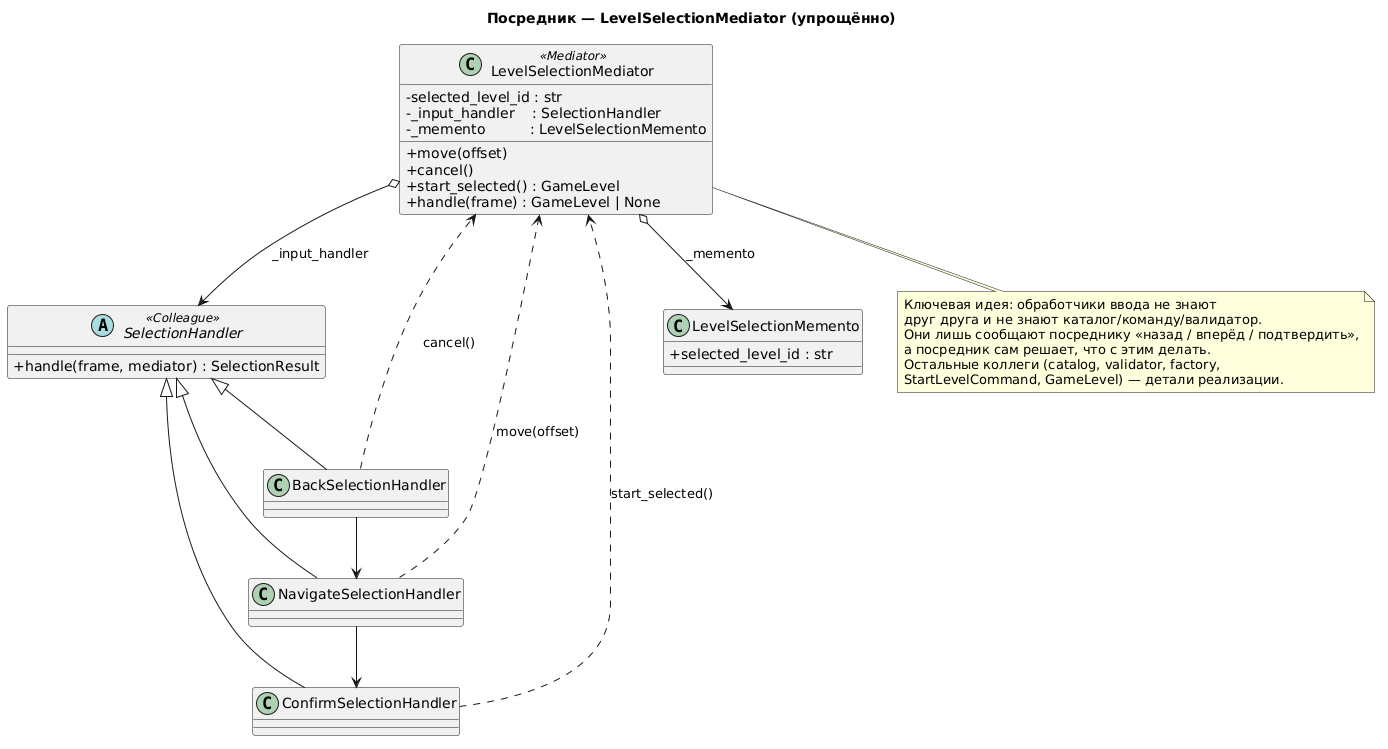

The diagram above was rendered by PlantUML. Its source (embedded in the PNG):
@startuml
skinparam classAttributeIconSize 0
skinparam defaultFontName Sans
title Посредник — LevelSelectionMediator (упрощённо)

class LevelSelectionMediator <<Mediator>> {
  - selected_level_id : str
  - _input_handler    : SelectionHandler
  - _memento          : LevelSelectionMemento
  + move(offset)
  + cancel()
  + start_selected() : GameLevel
  + handle(frame) : GameLevel | None
}

abstract class SelectionHandler <<Colleague>> {
  + handle(frame, mediator) : SelectionResult
}

class BackSelectionHandler
class NavigateSelectionHandler
class ConfirmSelectionHandler

class LevelSelectionMemento {
  + selected_level_id : str
}

' Цепочка внутри коллеги
SelectionHandler <|-- BackSelectionHandler
SelectionHandler <|-- NavigateSelectionHandler
SelectionHandler <|-- ConfirmSelectionHandler
BackSelectionHandler --> NavigateSelectionHandler
NavigateSelectionHandler --> ConfirmSelectionHandler

' Посредник знает коллегу
LevelSelectionMediator o--> SelectionHandler : _input_handler
LevelSelectionMediator o--> LevelSelectionMemento : _memento

' Коллеги зовут посредника (обратный канал)
BackSelectionHandler     ..> LevelSelectionMediator : cancel()
NavigateSelectionHandler ..> LevelSelectionMediator : move(offset)
ConfirmSelectionHandler  ..> LevelSelectionMediator : start_selected()

note bottom of LevelSelectionMediator
  Ключевая идея: обработчики ввода не знают
  друг друга и не знают каталог/команду/валидатор.
  Они лишь сообщают посреднику «назад / вперёд / подтвердить»,
  а посредник сам решает, что с этим делать.
  Остальные коллеги (catalog, validator, factory,
  StartLevelCommand, GameLevel) — детали реализации.
end note
@enduml